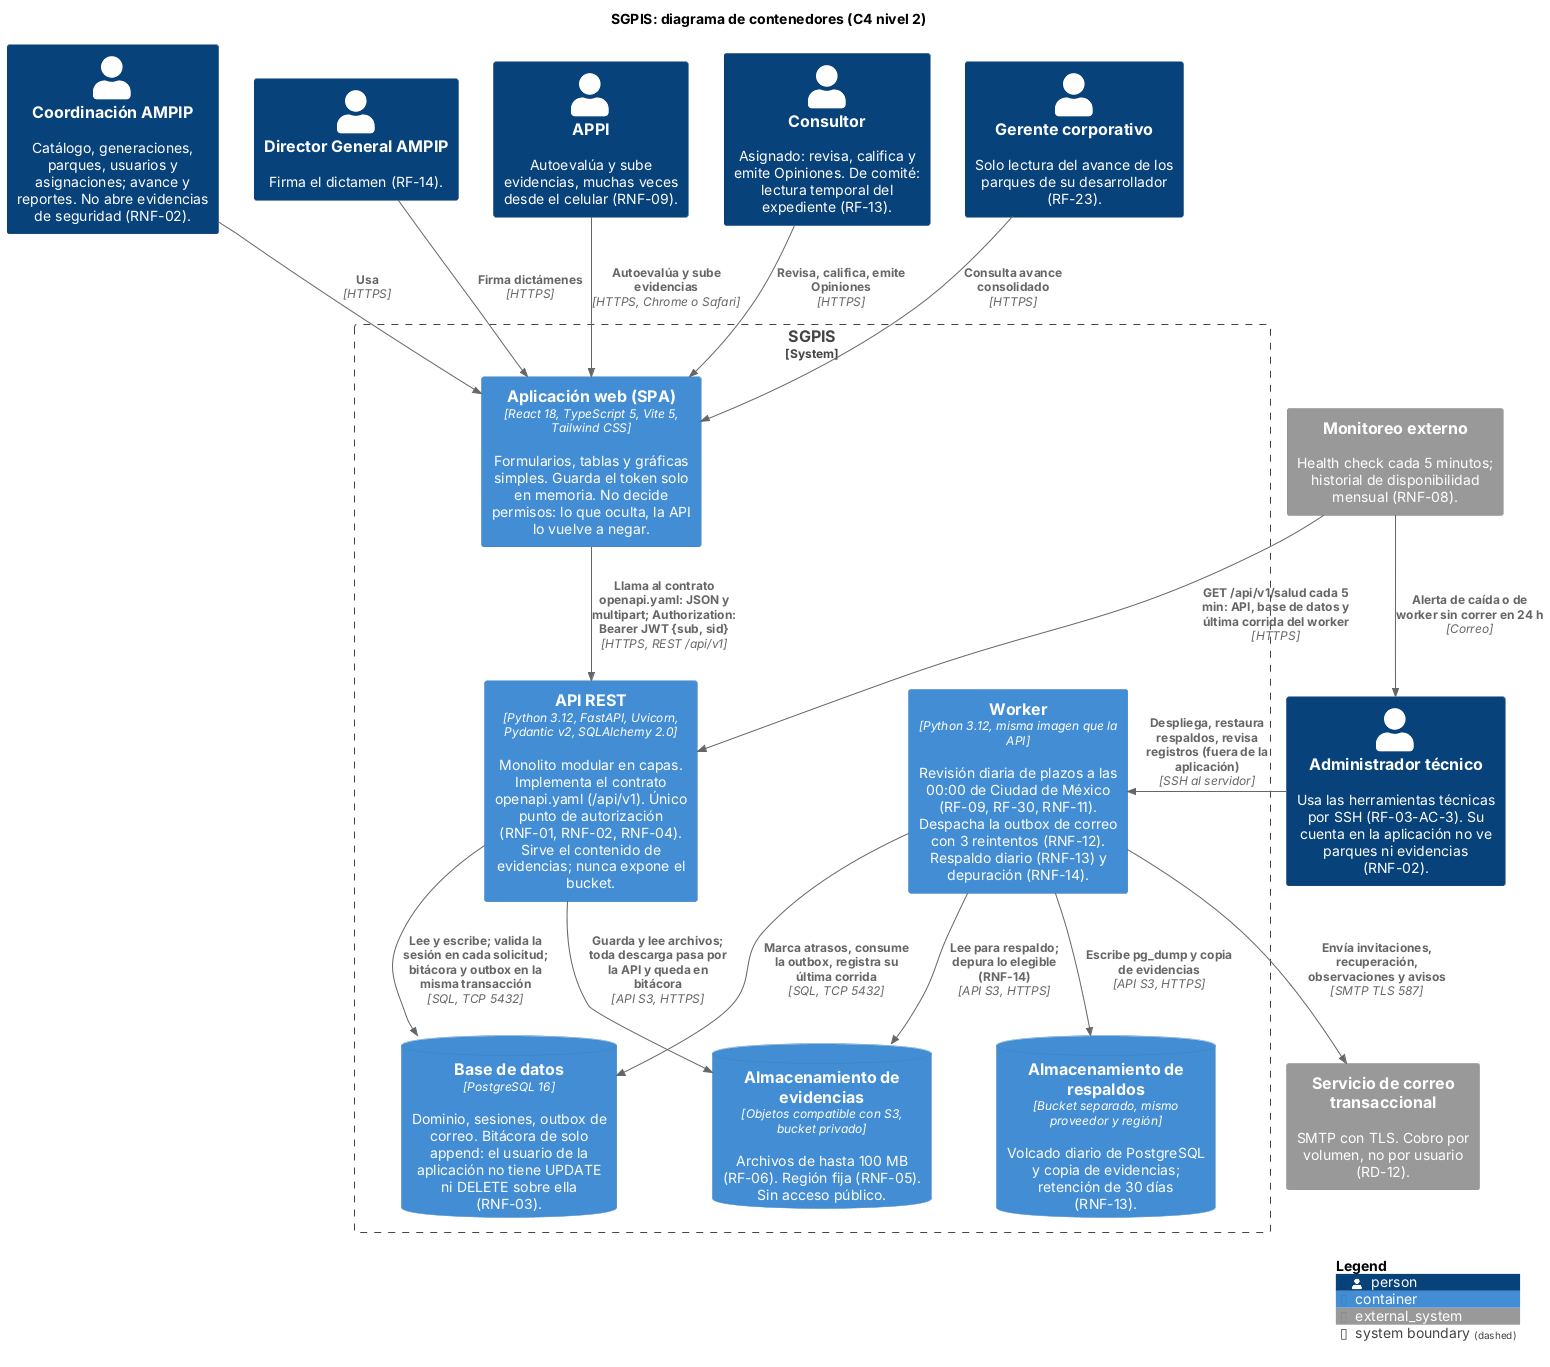

The diagram above was rendered by PlantUML. Its source (embedded in the PNG):
@startuml diagrama_componentes
!include <C4/C4_Container>

title SGPIS: diagrama de contenedores (C4 nivel 2)

LAYOUT_TOP_DOWN()

Person(coord, "Coordinación AMPIP", "Catálogo, generaciones, parques, usuarios y asignaciones; avance y reportes. No abre evidencias de seguridad (RNF-02).")
Person(dg, "Director General AMPIP", "Firma el dictamen (RF-14).")
Person(appi, "APPI", "Autoevalúa y sube evidencias, muchas veces desde el celular (RNF-09).")
Person(consultor, "Consultor", "Asignado: revisa, califica y emite Opiniones. De comité: lectura temporal del expediente (RF-13).")
Person(corp, "Gerente corporativo", "Solo lectura del avance de los parques de su desarrollador (RF-23).")
Person(admin, "Administrador técnico", "Usa las herramientas técnicas por SSH (RF-03-AC-3). Su cuenta en la aplicación no ve parques ni evidencias (RNF-02).")

System_Boundary(sgpis, "SGPIS") {
  Container(spa, "Aplicación web (SPA)", "React 18, TypeScript 5, Vite 5, Tailwind CSS", "Formularios, tablas y gráficas simples. Guarda el token solo en memoria. No decide permisos: lo que oculta, la API lo vuelve a negar.")
  Container(api, "API REST", "Python 3.12, FastAPI, Uvicorn, Pydantic v2, SQLAlchemy 2.0", "Monolito modular en capas. Implementa el contrato openapi.yaml (/api/v1). Único punto de autorización (RNF-01, RNF-02, RNF-04). Sirve el contenido de evidencias; nunca expone el bucket.")
  Container(worker, "Worker", "Python 3.12, misma imagen que la API", "Revisión diaria de plazos a las 00:00 de Ciudad de México (RF-09, RF-30, RNF-11). Despacha la outbox de correo con 3 reintentos (RNF-12). Respaldo diario (RNF-13) y depuración (RNF-14).")
  ContainerDb(db, "Base de datos", "PostgreSQL 16", "Dominio, sesiones, outbox de correo. Bitácora de solo append: el usuario de la aplicación no tiene UPDATE ni DELETE sobre ella (RNF-03).")
  ContainerDb(objetos, "Almacenamiento de evidencias", "Objetos compatible con S3, bucket privado", "Archivos de hasta 100 MB (RF-06). Región fija (RNF-05). Sin acceso público.")
  ContainerDb(respaldos, "Almacenamiento de respaldos", "Bucket separado, mismo proveedor y región", "Volcado diario de PostgreSQL y copia de evidencias; retención de 30 días (RNF-13).")
}

System_Ext(correo, "Servicio de correo transaccional", "SMTP con TLS. Cobro por volumen, no por usuario (RD-12).")
System_Ext(monitoreo, "Monitoreo externo", "Health check cada 5 minutos; historial de disponibilidad mensual (RNF-08).")

Rel(coord, spa, "Usa", "HTTPS")
Rel(dg, spa, "Firma dictámenes", "HTTPS")
Rel(appi, spa, "Autoevalúa y sube evidencias", "HTTPS, Chrome o Safari")
Rel(consultor, spa, "Revisa, califica, emite Opiniones", "HTTPS")
Rel(corp, spa, "Consulta avance consolidado", "HTTPS")

Rel(spa, api, "Llama al contrato openapi.yaml: JSON y multipart; Authorization: Bearer JWT {sub, sid}", "HTTPS, REST /api/v1")
Rel(api, db, "Lee y escribe; valida la sesión en cada solicitud; bitácora y outbox en la misma transacción", "SQL, TCP 5432")
Rel(api, objetos, "Guarda y lee archivos; toda descarga pasa por la API y queda en bitácora", "API S3, HTTPS")
Rel(worker, db, "Marca atrasos, consume la outbox, registra su última corrida", "SQL, TCP 5432")
Rel(worker, objetos, "Lee para respaldo; depura lo elegible (RNF-14)", "API S3, HTTPS")
Rel(worker, respaldos, "Escribe pg_dump y copia de evidencias", "API S3, HTTPS")
Rel(worker, correo, "Envía invitaciones, recuperación, observaciones y avisos", "SMTP TLS 587")
Rel(monitoreo, api, "GET /api/v1/salud cada 5 min: API, base de datos y última corrida del worker", "HTTPS")
Rel(monitoreo, admin, "Alerta de caída o de worker sin correr en 24 h", "Correo")
Rel_L(admin, worker, "Despliega, restaura respaldos, revisa registros (fuera de la aplicación)", "SSH al servidor")

SHOW_LEGEND()
@enduml